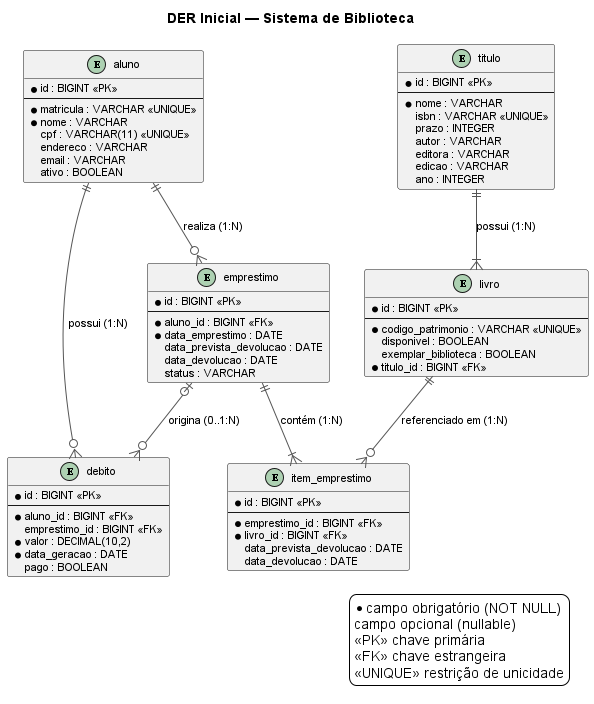

The diagram above was rendered by PlantUML. Its source (embedded in the PNG):
@startuml
title DER Inicial — Sistema de Biblioteca

skinparam shadowing false
skinparam backgroundColor white
skinparam defaultFontName Arial
skinparam defaultFontSize 11
skinparam EntityBorderColor #888888
skinparam EntityBackgroundColor #FAFAFA
skinparam EntityHeaderBackgroundColor #E8F5E9
skinparam ArrowColor #555555

' =============================================
' Entidades / Tabelas
' =============================================

entity "aluno" as aluno {
  * id : BIGINT <<PK>>
  --
  * matricula : VARCHAR <<UNIQUE>>
  * nome : VARCHAR
  cpf : VARCHAR(11) <<UNIQUE>>
  endereco : VARCHAR
  email : VARCHAR
  ativo : BOOLEAN
}

entity "titulo" as titulo {
  * id : BIGINT <<PK>>
  --
  * nome : VARCHAR
  isbn : VARCHAR <<UNIQUE>>
  prazo : INTEGER
  autor : VARCHAR
  editora : VARCHAR
  edicao : VARCHAR
  ano : INTEGER
}

entity "livro" as livro {
  * id : BIGINT <<PK>>
  --
  * codigo_patrimonio : VARCHAR <<UNIQUE>>
  disponivel : BOOLEAN
  exemplar_biblioteca : BOOLEAN
  * titulo_id : BIGINT <<FK>>
}

entity "emprestimo" as emprestimo {
  * id : BIGINT <<PK>>
  --
  * aluno_id : BIGINT <<FK>>
  * data_emprestimo : DATE
  data_prevista_devolucao : DATE
  data_devolucao : DATE
  status : VARCHAR
}

entity "item_emprestimo" as item_emprestimo {
  * id : BIGINT <<PK>>
  --
  * emprestimo_id : BIGINT <<FK>>
  * livro_id : BIGINT <<FK>>
  data_prevista_devolucao : DATE
  data_devolucao : DATE
}

entity "debito" as debito {
  * id : BIGINT <<PK>>
  --
  * aluno_id : BIGINT <<FK>>
  emprestimo_id : BIGINT <<FK>>
  * valor : DECIMAL(10,2)
  * data_geracao : DATE
  pago : BOOLEAN
}

' =============================================
' Relacionamentos
' =============================================

titulo    ||--|{  livro          : "possui (1:N)"
aluno     ||--o{  emprestimo     : "realiza (1:N)"
emprestimo ||--|{ item_emprestimo : "contém (1:N)"
livro     ||--o{  item_emprestimo : "referenciado em (1:N)"
aluno     ||--o{  debito         : "possui (1:N)"
emprestimo |o--o{  debito         : "origina (0..1:N)"

' =============================================
' Legenda
' =============================================

legend right
  * campo obrigatório (NOT NULL)
  campo opcional (nullable)
  <<PK>> chave primária
  <<FK>> chave estrangeira
  <<UNIQUE>> restrição de unicidade
endlegend

@enduml